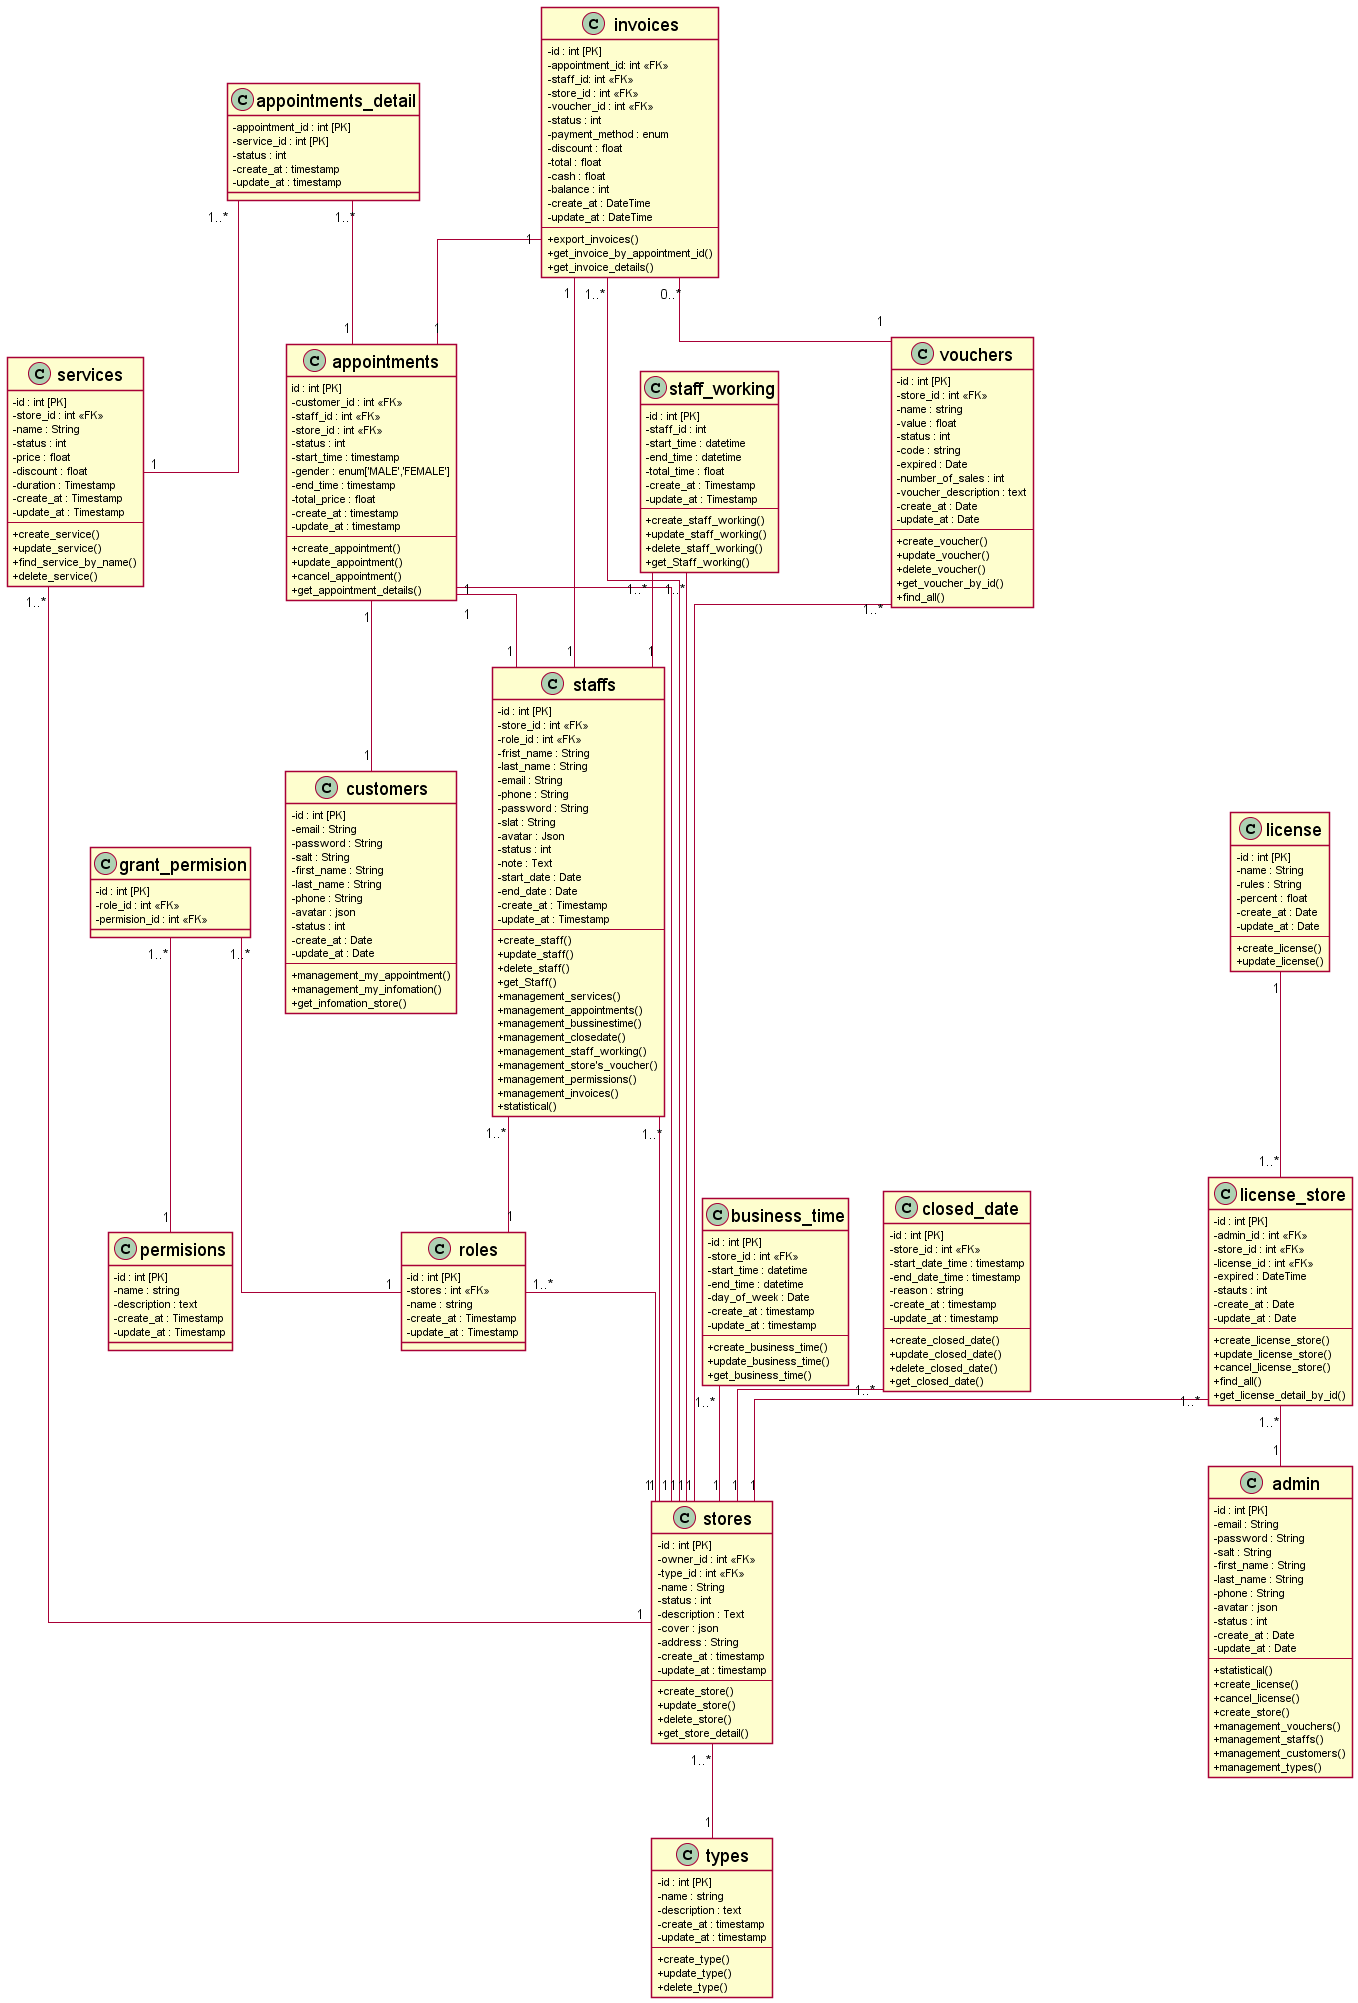

The diagram above was rendered by PlantUML. Its source (embedded in the PNG):
@startuml fresha
skinparam Linetype ortho
skinparam classFontSize 18
skinparam shadowing false
skinparam classAttributeIconSize 0
' skinparam monochrome true

class appointments {
    id : int [PK]
    -customer_id : int <<FK>> 
    -staff_id : int <<FK>>
    -store_id : int <<FK>>
    -status : int
    -start_time : timestamp
    -gender : enum['MALE','FEMALE']
    -end_time : timestamp
    -total_price : float 
    -create_at : timestamp
    -update_at : timestamp 
    --
    +create_appointment()
    +update_appointment()
    +cancel_appointment()
    +get_appointment_details()
}
appointments "1" -- "1" customers
appointments "1" -- "1" stores
appointments "1" -- "1" staffs

class appointments_detail {
    -appointment_id : int [PK] 
    -service_id : int [PK]
    -status : int
    -create_at : timestamp
    -update_at : timestamp
}
appointments_detail "1..*" -- "1" appointments
appointments_detail "1..*" -- "1" services

class types {
    -id : int [PK]
    -name : string
    -description : text
    -create_at : timestamp
    -update_at : timestamp
    --
    +create_type()
    +update_type()
    +delete_type()
}

class invoices {
    -id : int [PK]
    -appointment_id: int <<FK>>
    -staff_id: int <<FK>>
    -store_id : int <<FK>>
    -voucher_id : int <<FK>>
    -status : int
    -payment_method : enum
    -discount : float
    -total : float
    -cash : float
    -balance : int
    -create_at : DateTime
    -update_at : DateTime
    --
    +export_invoices()
    +get_invoice_by_appointment_id()
    +get_invoice_details()
}
invoices "1" -- "1" staffs
invoices "1" -- "1" appointments
invoices "1..*" -- "1" stores
invoices "0..*" -- "1" vouchers

class stores {
    -id : int [PK]
    -owner_id : int <<FK>>
    -type_id : int <<FK>>
    -name : String
    -status : int
    -description : Text
    -cover : json 
    -address : String 
    -create_at : timestamp 
    -update_at : timestamp
    --
    +create_store()
    +update_store()
    +delete_store()
    +get_store_detail()
}
stores "1..*" -- "1" types

class services {
    -id : int [PK]
    -store_id : int <<FK>>
    -name : String 
    -status : int 
    -price : float
    -discount : float 
    -duration : Timestamp
    -create_at : Timestamp
    -update_at : Timestamp
    --
    +create_service()
    +update_service()
    +find_service_by_name()
    +delete_service()
}
services "1..*" -- "1" stores

class staffs {
    -id : int [PK]
    -store_id : int <<FK>> 
    -role_id : int <<FK>>
    -frist_name : String
    -last_name : String
    -email : String
    -phone : String
    -password : String
    -slat : String
    -avatar : Json
    -status : int
    -note : Text
    -start_date : Date
    -end_date : Date
    -create_at : Timestamp
    -update_at : Timestamp
    --
    +create_staff()
    +update_staff()
    +delete_staff()
    +get_Staff()
    +management_services()
    +management_appointments()
    +management_bussinestime()
    +management_closedate()
    +management_staff_working()
    +management_store's_voucher()
    +management_permissions()
    +management_invoices()
    +statistical()
}
staffs "1..*" -- "1" stores 
staffs "1..*" -- "1" roles 

class roles {
    -id : int [PK]
    -stores : int <<FK>>
    -name : string
    -create_at : Timestamp
    -update_at : Timestamp
}
roles "1..*" -- "1" stores

class grant_permision {
    -id : int [PK]
    -role_id : int <<FK>>
    -permision_id : int <<FK>>
}
grant_permision "1..*" -- "1" roles
grant_permision "1..*" -- "1" permisions

class permisions{
    -id : int [PK]
    -name : string
    -description : text
    -create_at : Timestamp
    -update_at : Timestamp
}

class staff_working {
    -id : int [PK]
    -staff_id : int 
    -start_time : datetime
    -end_time : datetime
    -total_time : float
    -create_at : Timestamp
    -update_at : Timestamp
    --
    +create_staff_working()
    +update_staff_working()
    +delete_staff_working()
    +get_Staff_working()
}
staff_working "1..*" -- "1" staffs
staff_working "1..*" -- "1" stores

class customers {
    -id : int [PK]
    -email : String 
    -password : String 
    -salt : String
    -first_name : String 
    -last_name : String 
    -phone : String 
    -avatar : json
    -status : int 
    -create_at : Date 
    -update_at : Date
    --
    +management_my_appointment() 
    +management_my_infomation() 
    +get_infomation_store()
}

class business_time {
    -id : int [PK]
    -store_id : int <<FK>> 
    -start_time : datetime 
    -end_time : datetime 
    -day_of_week : Date
    -create_at : timestamp
    -update_at : timestamp
    --
    +create_business_time()
    +update_business_time()
    +get_business_time()
}
business_time "1..*" -- "1" stores

class closed_date {
    -id : int [PK]
    -store_id : int <<FK>> 
    -start_date_time : timestamp
    -end_date_time : timestamp
    -reason : string
    -create_at : timestamp
    -update_at : timestamp
    --
    +create_closed_date()
    +update_closed_date()
    +delete_closed_date()
    +get_closed_date()
}
closed_date "1..*" -- "1" stores

class admin {
    -id : int [PK]
    -email : String 
    -password : String 
    -salt : String
    -first_name : String 
    -last_name : String 
    -phone : String 
    -avatar : json
    -status : int 
    -create_at : Date 
    -update_at : Date 
    --
    +statistical()
    +create_license()
    +cancel_license()
    +create_store()
    +management_vouchers()
    +management_staffs()
    +management_customers()
    +management_types()
}

class license {
    -id : int [PK]
    -name : String 
    -rules : String
    -percent : float
    -create_at : Date 
    -update_at : Date 
    --
    +create_license()
    +update_license()
}
license "1" -- "1..*" license_store

class license_store {
    -id : int [PK]
    -admin_id : int <<FK>>
    -store_id : int <<FK>>
    -license_id : int <<FK>>
    -expired : DateTime
    -stauts : int 
    -create_at : Date 
    -update_at : Date 
    --
    +create_license_store()
    +update_license_store()
    +cancel_license_store()
    +find_all()
    +get_license_detail_by_id()
}
license_store "1..*" -- "1" stores
license_store "1..*" -- "1" admin

class vouchers {
    -id : int [PK]
    -store_id : int <<FK>>
    -name : string
    -value : float
    -status : int 
    -code : string 
    -expired : Date 
    -number_of_sales : int 
    -voucher_description : text 
    -create_at : Date 
    -update_at : Date
    --
    +create_voucher()
    +update_voucher()
    +delete_voucher()
    +get_voucher_by_id()
    +find_all()
}
vouchers "1..*" -- "1" stores

@enduml